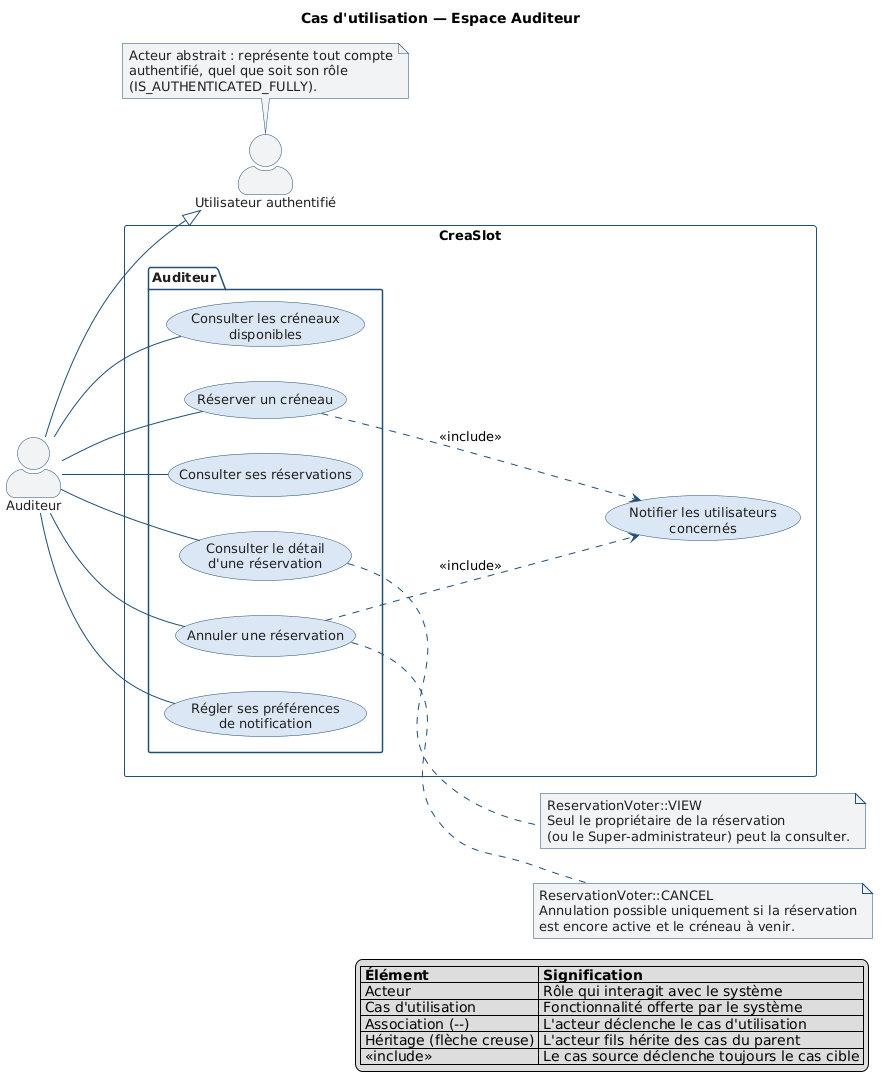

The diagram above was rendered by PlantUML. Its source (embedded in the PNG):
@startuml cas-utilisation-2-auditeur
' =====================================================================
' CreaSlot — Cas d'utilisation 2/4 : espace Auditeur
'
' Fidele au code : routes protegees par #[IsGranted('ROLE_AUDITEUR')]
' au niveau des classes de src/Controller/Auditeur/, completees par des
' autorisations contextuelles via ReservationVoter.
'
' L'Auditeur est le socle des roles metier authentifies : il herite de
' l'Utilisateur authentifie (IS_AUTHENTICATED_FULLY). Le Personnel heritera
' a son tour de l'Auditeur (voir diagramme 3).
'
' Sources : CreneauDisponibleController, ReservationController,
'           ReservationListeController, ReservationDetailController,
'           ReservationAnnulationController, PreferencesController.
' =====================================================================

left to right direction
skinparam shadowing false
skinparam actorStyle awesome
skinparam defaultFontName Helvetica
skinparam defaultFontSize 13
skinparam usecase {
  BorderColor #1F4E79
  BackgroundColor #DCE7F5
  FontColor #1E1E1E
}
skinparam actor {
  BorderColor #1F4E79
  FontColor #1E1E1E
}
skinparam participant {
  BorderColor #1F4E79
  BackgroundColor #DCE7F5
  FontColor #1E1E1E
}
skinparam sequence {
  ArrowColor #1F4E79
  LifeLineBorderColor #1F4E79
  GroupBorderColor #1F4E79
}
skinparam package {
  BorderColor #1F4E79
  FontColor #1E1E1E
}
skinparam note {
  BorderColor #1F4E79
  BackgroundColor #F1F3F5
  FontColor #1E1E1E
}

title Cas d'utilisation — Espace Auditeur

actor "Utilisateur authentifié" as UTILISATEUR
actor "Auditeur" as AUDITEUR

AUDITEUR --|> UTILISATEUR

rectangle CreaSlot {

    package "Auditeur" {
        usecase "Consulter les créneaux\ndisponibles"     as UC_CRENEAUX_DISPO
        usecase "Réserver un créneau"                     as UC_RESERVER
        usecase "Consulter ses réservations"              as UC_MES_RESERVATIONS
        usecase "Consulter le détail\nd'une réservation"  as UC_RESA_DETAIL
        usecase "Annuler une réservation"                 as UC_RESA_ANNULER
        usecase "Régler ses préférences\nde notification" as UC_PREFERENCES
    }

    usecase "Notifier les utilisateurs\nconcernés" as UC_NOTIFIER
}

' Associations — Auditeur (ROLE_AUDITEUR)
AUDITEUR -- UC_CRENEAUX_DISPO
AUDITEUR -- UC_RESERVER
AUDITEUR -- UC_MES_RESERVATIONS
AUDITEUR -- UC_RESA_DETAIL
AUDITEUR -- UC_RESA_ANNULER
AUDITEUR -- UC_PREFERENCES

' Include — ReservationService::reserver() appelle notifierAuditeurReservation()
' et notifierPersonnelReservation().
UC_RESERVER ..> UC_NOTIFIER : <<include>>

' Include — ReservationService::annuler() appelle
' notifierAuditeurAnnulationReservation() et notifierPersonnelAnnulationReservation().
UC_RESA_ANNULER ..> UC_NOTIFIER : <<include>>

note right of UC_RESA_DETAIL
  ReservationVoter::VIEW
  Seul le propriétaire de la réservation
  (ou le Super-administrateur) peut la consulter.
end note

note right of UC_RESA_ANNULER
  ReservationVoter::CANCEL
  Annulation possible uniquement si la réservation
  est encore active et le créneau à venir.
end note

note top of UTILISATEUR
  Acteur abstrait : représente tout compte
  authentifié, quel que soit son rôle
  (IS_AUTHENTICATED_FULLY).
end note

legend right
  | **Élément** | **Signification** |
  | Acteur | Rôle qui interagit avec le système |
  | Cas d'utilisation | Fonctionnalité offerte par le système |
  | Association (--) | L'acteur déclenche le cas d'utilisation |
  | Héritage (flèche creuse) | L'acteur fils hérite des cas du parent |
  | <<include>> | Le cas source déclenche toujours le cas cible |
endlegend

@enduml